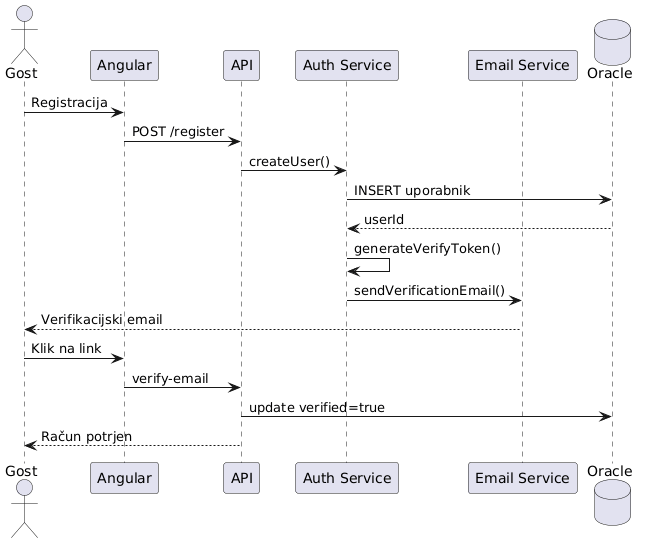

The diagram above was rendered by PlantUML. Its source (embedded in the PNG):
@startuml
actor Gost
participant Angular
participant API
participant "Auth Service" as AUTH
participant "Email Service" as EMAIL
database Oracle

Gost -> Angular : Registracija

Angular -> API : POST /register

API -> AUTH : createUser()

AUTH -> Oracle : INSERT uporabnik

Oracle --> AUTH : userId

AUTH -> AUTH : generateVerifyToken()

AUTH -> EMAIL : sendVerificationEmail()

EMAIL --> Gost : Verifikacijski email

Gost -> Angular : Klik na link

Angular -> API : verify-email

API -> Oracle : update verified=true

API --> Gost : Račun potrjen
@enduml